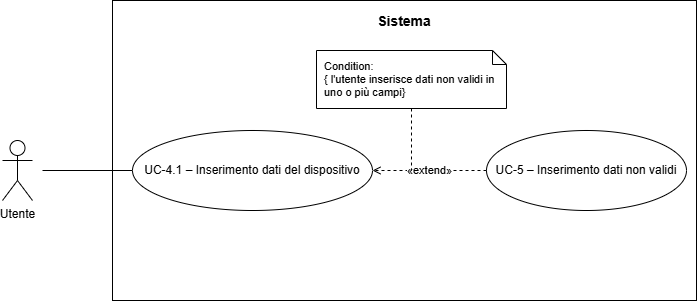

The diagram above was exported from draw.io. Its source (the exported page's mxGraphModel, read from the mxfile embedded in the PNG):
<mxGraphModel dx="1414" dy="751" grid="1" gridSize="10" guides="1" tooltips="1" connect="1" arrows="1" fold="1" page="1" pageScale="1" pageWidth="827" pageHeight="1169" math="0" shadow="0">
  <root>
    <mxCell id="0" />
    <mxCell id="1" parent="0" />
    <mxCell id="aQ5mTWoXK2tPqhLwr7_s-1" parent="1" style="rounded=0;whiteSpace=wrap;html=1;fillColor=none;strokeColor=#000000;strokeWidth=1;align=center;verticalAlign=top;fontSize=14;spacingTop=6;fontStyle=0;" value="&lt;b&gt;Sistema&lt;/b&gt;" vertex="1">
      <mxGeometry height="300" width="584" x="240" y="170" as="geometry" />
    </mxCell>
    <mxCell id="aQ5mTWoXK2tPqhLwr7_s-2" parent="1" style="shape=umlActor;verticalLabelPosition=bottom;verticalAlign=top;html=1;outlineConnect=0;" value="Utente" vertex="1">
      <mxGeometry height="60" width="30" x="130" y="310" as="geometry" />
    </mxCell>
    <mxCell id="aQ5mTWoXK2tPqhLwr7_s-3" parent="1" style="ellipse;whiteSpace=wrap;html=1;fillColor=#ffffff;strokeColor=#000000;strokeWidth=1;fontSize=12;" value="UC-4.1 – Inserimento dati del dispositivo" vertex="1">
      <mxGeometry height="80" width="240" x="260" y="300" as="geometry" />
    </mxCell>
    <mxCell id="aQ5mTWoXK2tPqhLwr7_s-4" parent="1" style="ellipse;whiteSpace=wrap;html=1;fillColor=#ffffff;strokeColor=#000000;strokeWidth=1;fontSize=12;" value="UC-5 – Inserimento dati non validi" vertex="1">
      <mxGeometry height="80" width="200" x="614" y="300" as="geometry" />
    </mxCell>
    <mxCell id="aQ5mTWoXK2tPqhLwr7_s-8" edge="1" parent="1" style="endArrow=none;html=1;strokeColor=#000000;strokeWidth=1;entryX=0;entryY=0.5;entryDx=0;entryDy=0;" target="aQ5mTWoXK2tPqhLwr7_s-3" value="">
      <mxGeometry relative="1" as="geometry">
        <mxPoint x="170" y="340" as="sourcePoint" />
      </mxGeometry>
    </mxCell>
    <mxCell id="aQ5mTWoXK2tPqhLwr7_s-9" edge="1" parent="1" source="aQ5mTWoXK2tPqhLwr7_s-4" style="dashed=1;endArrow=open;endFill=0;html=1;strokeColor=#000000;strokeWidth=1;fontSize=11;exitX=0;exitY=0.5;exitDx=0;exitDy=0;entryX=1;entryY=0.5;entryDx=0;entryDy=0;" target="aQ5mTWoXK2tPqhLwr7_s-3" value="«extend»">
      <mxGeometry relative="1" as="geometry" />
    </mxCell>
    <mxCell id="aQ5mTWoXK2tPqhLwr7_s-13" parent="1" style="shape=note;whiteSpace=wrap;html=1;backgroundOutline=1;size=14;fillColor=#ffffff;strokeColor=#000000;fontSize=11;align=left;spacingLeft=6;" value="Condition:&lt;div&gt;{ l'utente inserisce dati non validi in uno o più campi}&lt;/div&gt;" vertex="1">
      <mxGeometry height="58" width="190" x="444" y="220" as="geometry" />
    </mxCell>
    <mxCell id="aQ5mTWoXK2tPqhLwr7_s-14" edge="1" parent="1" source="aQ5mTWoXK2tPqhLwr7_s-13" style="dashed=1;endArrow=none;html=1;strokeColor=#000000;strokeWidth=1;exitX=0.5;exitY=1;exitDx=0;exitDy=0;" value="">
      <mxGeometry relative="1" as="geometry">
        <mxPoint x="539" y="340" as="targetPoint" />
      </mxGeometry>
    </mxCell>
  </root>
</mxGraphModel>